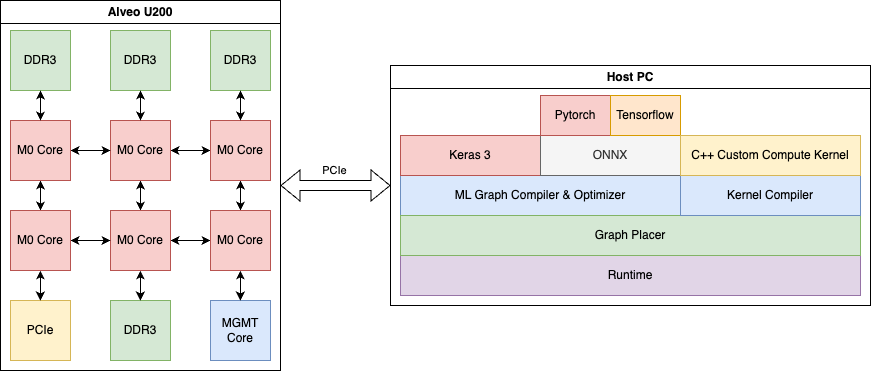

The diagram above was exported from draw.io. Its source (the exported page's mxGraphModel, read from the mxfile embedded in the PNG):
<mxGraphModel dx="1994" dy="1097" grid="1" gridSize="10" guides="1" tooltips="1" connect="1" arrows="1" fold="1" page="1" pageScale="1" pageWidth="1200" pageHeight="1600" math="0" shadow="0">
  <root>
    <mxCell id="0" />
    <mxCell id="1" parent="0" />
    <mxCell id="JTWql7rq9BQggNYLbY0X-89" value="Alveo U200" style="swimlane;whiteSpace=wrap;html=1;" vertex="1" parent="1">
      <mxGeometry x="230" y="220" width="280" height="370" as="geometry" />
    </mxCell>
    <mxCell id="JTWql7rq9BQggNYLbY0X-3" style="edgeStyle=orthogonalEdgeStyle;rounded=0;orthogonalLoop=1;jettySize=auto;html=1;entryX=0;entryY=0.5;entryDx=0;entryDy=0;startArrow=classic;startFill=1;" edge="1" parent="JTWql7rq9BQggNYLbY0X-89" source="JTWql7rq9BQggNYLbY0X-1" target="JTWql7rq9BQggNYLbY0X-2">
      <mxGeometry relative="1" as="geometry" />
    </mxCell>
    <mxCell id="JTWql7rq9BQggNYLbY0X-5" style="edgeStyle=orthogonalEdgeStyle;rounded=0;orthogonalLoop=1;jettySize=auto;html=1;entryX=0.5;entryY=0;entryDx=0;entryDy=0;startArrow=classic;startFill=1;" edge="1" parent="JTWql7rq9BQggNYLbY0X-89" source="JTWql7rq9BQggNYLbY0X-1" target="JTWql7rq9BQggNYLbY0X-4">
      <mxGeometry relative="1" as="geometry" />
    </mxCell>
    <mxCell id="JTWql7rq9BQggNYLbY0X-1" value="M0 Core" style="rounded=0;whiteSpace=wrap;html=1;fillColor=#f8cecc;strokeColor=#b85450;" vertex="1" parent="JTWql7rq9BQggNYLbY0X-89">
      <mxGeometry x="110" y="120" width="60" height="60" as="geometry" />
    </mxCell>
    <mxCell id="JTWql7rq9BQggNYLbY0X-10" style="edgeStyle=orthogonalEdgeStyle;rounded=0;orthogonalLoop=1;jettySize=auto;html=1;entryX=0.5;entryY=0;entryDx=0;entryDy=0;startArrow=classic;startFill=1;" edge="1" parent="JTWql7rq9BQggNYLbY0X-89" source="JTWql7rq9BQggNYLbY0X-2" target="JTWql7rq9BQggNYLbY0X-8">
      <mxGeometry relative="1" as="geometry" />
    </mxCell>
    <mxCell id="JTWql7rq9BQggNYLbY0X-2" value="M0 Core" style="rounded=0;whiteSpace=wrap;html=1;fillColor=#f8cecc;strokeColor=#b85450;" vertex="1" parent="JTWql7rq9BQggNYLbY0X-89">
      <mxGeometry x="210" y="120" width="60" height="60" as="geometry" />
    </mxCell>
    <mxCell id="JTWql7rq9BQggNYLbY0X-9" style="edgeStyle=orthogonalEdgeStyle;rounded=0;orthogonalLoop=1;jettySize=auto;html=1;entryX=0;entryY=0.5;entryDx=0;entryDy=0;startArrow=classic;startFill=1;" edge="1" parent="JTWql7rq9BQggNYLbY0X-89" source="JTWql7rq9BQggNYLbY0X-4" target="JTWql7rq9BQggNYLbY0X-8">
      <mxGeometry relative="1" as="geometry" />
    </mxCell>
    <mxCell id="JTWql7rq9BQggNYLbY0X-4" value="M0 Core" style="rounded=0;whiteSpace=wrap;html=1;fillColor=#f8cecc;strokeColor=#b85450;" vertex="1" parent="JTWql7rq9BQggNYLbY0X-89">
      <mxGeometry x="110" y="210" width="60" height="60" as="geometry" />
    </mxCell>
    <mxCell id="JTWql7rq9BQggNYLbY0X-8" value="M0 Core" style="rounded=0;whiteSpace=wrap;html=1;fillColor=#f8cecc;strokeColor=#b85450;" vertex="1" parent="JTWql7rq9BQggNYLbY0X-89">
      <mxGeometry x="210" y="210" width="60" height="60" as="geometry" />
    </mxCell>
    <mxCell id="JTWql7rq9BQggNYLbY0X-11" style="edgeStyle=orthogonalEdgeStyle;rounded=0;orthogonalLoop=1;jettySize=auto;html=1;entryX=0;entryY=0.5;entryDx=0;entryDy=0;startArrow=classic;startFill=1;" edge="1" parent="JTWql7rq9BQggNYLbY0X-89" source="JTWql7rq9BQggNYLbY0X-13">
      <mxGeometry relative="1" as="geometry">
        <mxPoint x="110" y="150" as="targetPoint" />
      </mxGeometry>
    </mxCell>
    <mxCell id="JTWql7rq9BQggNYLbY0X-12" style="edgeStyle=orthogonalEdgeStyle;rounded=0;orthogonalLoop=1;jettySize=auto;html=1;entryX=0.5;entryY=0;entryDx=0;entryDy=0;startArrow=classic;startFill=1;" edge="1" parent="JTWql7rq9BQggNYLbY0X-89" source="JTWql7rq9BQggNYLbY0X-13" target="JTWql7rq9BQggNYLbY0X-15">
      <mxGeometry relative="1" as="geometry" />
    </mxCell>
    <mxCell id="JTWql7rq9BQggNYLbY0X-13" value="M0 Core" style="rounded=0;whiteSpace=wrap;html=1;fillColor=#f8cecc;strokeColor=#b85450;" vertex="1" parent="JTWql7rq9BQggNYLbY0X-89">
      <mxGeometry x="10" y="120" width="60" height="60" as="geometry" />
    </mxCell>
    <mxCell id="JTWql7rq9BQggNYLbY0X-14" style="edgeStyle=orthogonalEdgeStyle;rounded=0;orthogonalLoop=1;jettySize=auto;html=1;entryX=0;entryY=0.5;entryDx=0;entryDy=0;startArrow=classic;startFill=1;" edge="1" parent="JTWql7rq9BQggNYLbY0X-89" source="JTWql7rq9BQggNYLbY0X-15">
      <mxGeometry relative="1" as="geometry">
        <mxPoint x="110" y="240" as="targetPoint" />
      </mxGeometry>
    </mxCell>
    <mxCell id="JTWql7rq9BQggNYLbY0X-15" value="M0 Core" style="rounded=0;whiteSpace=wrap;html=1;fillColor=#f8cecc;strokeColor=#b85450;" vertex="1" parent="JTWql7rq9BQggNYLbY0X-89">
      <mxGeometry x="10" y="210" width="60" height="60" as="geometry" />
    </mxCell>
    <mxCell id="JTWql7rq9BQggNYLbY0X-58" value="DDR3" style="rounded=0;whiteSpace=wrap;html=1;fillColor=#d5e8d4;strokeColor=#82b366;" vertex="1" parent="JTWql7rq9BQggNYLbY0X-89">
      <mxGeometry x="10" y="30" width="60" height="60" as="geometry" />
    </mxCell>
    <mxCell id="JTWql7rq9BQggNYLbY0X-60" value="DDR3" style="rounded=0;whiteSpace=wrap;html=1;fillColor=#d5e8d4;strokeColor=#82b366;" vertex="1" parent="JTWql7rq9BQggNYLbY0X-89">
      <mxGeometry x="110" y="30" width="60" height="60" as="geometry" />
    </mxCell>
    <mxCell id="JTWql7rq9BQggNYLbY0X-61" value="DDR3" style="rounded=0;whiteSpace=wrap;html=1;fillColor=#d5e8d4;strokeColor=#82b366;" vertex="1" parent="JTWql7rq9BQggNYLbY0X-89">
      <mxGeometry x="210" y="30" width="60" height="60" as="geometry" />
    </mxCell>
    <mxCell id="JTWql7rq9BQggNYLbY0X-73" style="edgeStyle=orthogonalEdgeStyle;rounded=0;orthogonalLoop=1;jettySize=auto;html=1;entryX=0.5;entryY=0;entryDx=0;entryDy=0;startArrow=classic;startFill=1;" edge="1" parent="JTWql7rq9BQggNYLbY0X-89">
      <mxGeometry relative="1" as="geometry">
        <mxPoint x="140" y="90" as="sourcePoint" />
        <mxPoint x="140" y="120" as="targetPoint" />
      </mxGeometry>
    </mxCell>
    <mxCell id="JTWql7rq9BQggNYLbY0X-74" style="edgeStyle=orthogonalEdgeStyle;rounded=0;orthogonalLoop=1;jettySize=auto;html=1;entryX=0.5;entryY=0;entryDx=0;entryDy=0;startArrow=classic;startFill=1;" edge="1" parent="JTWql7rq9BQggNYLbY0X-89">
      <mxGeometry relative="1" as="geometry">
        <mxPoint x="240" y="90" as="sourcePoint" />
        <mxPoint x="240" y="120" as="targetPoint" />
      </mxGeometry>
    </mxCell>
    <mxCell id="JTWql7rq9BQggNYLbY0X-75" style="edgeStyle=orthogonalEdgeStyle;rounded=0;orthogonalLoop=1;jettySize=auto;html=1;entryX=0.5;entryY=0;entryDx=0;entryDy=0;startArrow=classic;startFill=1;" edge="1" parent="JTWql7rq9BQggNYLbY0X-89">
      <mxGeometry relative="1" as="geometry">
        <mxPoint x="40" y="90" as="sourcePoint" />
        <mxPoint x="40" y="120" as="targetPoint" />
      </mxGeometry>
    </mxCell>
    <mxCell id="JTWql7rq9BQggNYLbY0X-77" value="DDR3" style="rounded=0;whiteSpace=wrap;html=1;fillColor=#d5e8d4;strokeColor=#82b366;" vertex="1" parent="JTWql7rq9BQggNYLbY0X-89">
      <mxGeometry x="110" y="300" width="60" height="60" as="geometry" />
    </mxCell>
    <mxCell id="JTWql7rq9BQggNYLbY0X-78" style="edgeStyle=orthogonalEdgeStyle;rounded=0;orthogonalLoop=1;jettySize=auto;html=1;entryX=0.5;entryY=0;entryDx=0;entryDy=0;startArrow=classic;startFill=1;" edge="1" parent="JTWql7rq9BQggNYLbY0X-89">
      <mxGeometry relative="1" as="geometry">
        <mxPoint x="139.89" y="270" as="sourcePoint" />
        <mxPoint x="139.89" y="300" as="targetPoint" />
      </mxGeometry>
    </mxCell>
    <mxCell id="JTWql7rq9BQggNYLbY0X-79" value="MGMT Core" style="rounded=0;whiteSpace=wrap;html=1;fillColor=#dae8fc;strokeColor=#6c8ebf;" vertex="1" parent="JTWql7rq9BQggNYLbY0X-89">
      <mxGeometry x="210" y="300" width="60" height="60" as="geometry" />
    </mxCell>
    <mxCell id="JTWql7rq9BQggNYLbY0X-80" value="PCIe" style="rounded=0;whiteSpace=wrap;html=1;fillColor=#fff2cc;strokeColor=#d6b656;" vertex="1" parent="JTWql7rq9BQggNYLbY0X-89">
      <mxGeometry x="10" y="300" width="60" height="60" as="geometry" />
    </mxCell>
    <mxCell id="JTWql7rq9BQggNYLbY0X-87" style="edgeStyle=orthogonalEdgeStyle;rounded=0;orthogonalLoop=1;jettySize=auto;html=1;entryX=0.5;entryY=0;entryDx=0;entryDy=0;startArrow=classic;startFill=1;" edge="1" parent="JTWql7rq9BQggNYLbY0X-89">
      <mxGeometry relative="1" as="geometry">
        <mxPoint x="39.889999999999986" y="270" as="sourcePoint" />
        <mxPoint x="39.889999999999986" y="300" as="targetPoint" />
      </mxGeometry>
    </mxCell>
    <mxCell id="JTWql7rq9BQggNYLbY0X-88" style="edgeStyle=orthogonalEdgeStyle;rounded=0;orthogonalLoop=1;jettySize=auto;html=1;entryX=0.5;entryY=0;entryDx=0;entryDy=0;startArrow=classic;startFill=1;" edge="1" parent="JTWql7rq9BQggNYLbY0X-89">
      <mxGeometry relative="1" as="geometry">
        <mxPoint x="239.89" y="270" as="sourcePoint" />
        <mxPoint x="239.89" y="300" as="targetPoint" />
      </mxGeometry>
    </mxCell>
    <mxCell id="JTWql7rq9BQggNYLbY0X-91" value="Host PC" style="swimlane;whiteSpace=wrap;html=1;" vertex="1" parent="1">
      <mxGeometry x="620" y="285" width="480" height="240" as="geometry" />
    </mxCell>
    <mxCell id="JTWql7rq9BQggNYLbY0X-96" value="Runtime" style="rounded=0;whiteSpace=wrap;html=1;fillColor=#e1d5e7;strokeColor=#9673a6;" vertex="1" parent="JTWql7rq9BQggNYLbY0X-91">
      <mxGeometry x="10" y="190" width="460" height="40" as="geometry" />
    </mxCell>
    <mxCell id="JTWql7rq9BQggNYLbY0X-97" value="ML Graph Compiler &amp;amp; Optimizer" style="rounded=0;whiteSpace=wrap;html=1;fillColor=#dae8fc;strokeColor=#6c8ebf;" vertex="1" parent="JTWql7rq9BQggNYLbY0X-91">
      <mxGeometry x="10" y="110" width="280" height="40" as="geometry" />
    </mxCell>
    <mxCell id="JTWql7rq9BQggNYLbY0X-98" value="Keras 3" style="rounded=0;whiteSpace=wrap;html=1;fillColor=#f8cecc;strokeColor=#b85450;" vertex="1" parent="JTWql7rq9BQggNYLbY0X-91">
      <mxGeometry x="10" y="70" width="140" height="40" as="geometry" />
    </mxCell>
    <mxCell id="JTWql7rq9BQggNYLbY0X-99" value="ONNX" style="rounded=0;whiteSpace=wrap;html=1;fillColor=#f5f5f5;fontColor=#333333;strokeColor=#666666;" vertex="1" parent="JTWql7rq9BQggNYLbY0X-91">
      <mxGeometry x="150" y="70" width="140" height="40" as="geometry" />
    </mxCell>
    <mxCell id="JTWql7rq9BQggNYLbY0X-101" value="Pytorch" style="rounded=0;whiteSpace=wrap;html=1;fillColor=#f8cecc;strokeColor=#b85450;" vertex="1" parent="JTWql7rq9BQggNYLbY0X-91">
      <mxGeometry x="150" y="30" width="70" height="40" as="geometry" />
    </mxCell>
    <mxCell id="JTWql7rq9BQggNYLbY0X-102" value="Tensorflow" style="rounded=0;whiteSpace=wrap;html=1;fillColor=#ffe6cc;strokeColor=#d79b00;" vertex="1" parent="JTWql7rq9BQggNYLbY0X-91">
      <mxGeometry x="220" y="30" width="70" height="40" as="geometry" />
    </mxCell>
    <mxCell id="JTWql7rq9BQggNYLbY0X-103" value="Graph Placer" style="rounded=0;whiteSpace=wrap;html=1;fillColor=#d5e8d4;strokeColor=#82b366;" vertex="1" parent="JTWql7rq9BQggNYLbY0X-91">
      <mxGeometry x="10" y="150" width="460" height="40" as="geometry" />
    </mxCell>
    <mxCell id="JTWql7rq9BQggNYLbY0X-104" value="Kernel Compiler" style="rounded=0;whiteSpace=wrap;html=1;fillColor=#dae8fc;strokeColor=#6c8ebf;" vertex="1" parent="JTWql7rq9BQggNYLbY0X-91">
      <mxGeometry x="290" y="110" width="180" height="40" as="geometry" />
    </mxCell>
    <mxCell id="JTWql7rq9BQggNYLbY0X-105" value="C++ Custom Compute Kernel" style="rounded=0;whiteSpace=wrap;html=1;fillColor=#fff2cc;strokeColor=#d6b656;" vertex="1" parent="JTWql7rq9BQggNYLbY0X-91">
      <mxGeometry x="290" y="70" width="180" height="40" as="geometry" />
    </mxCell>
    <mxCell id="JTWql7rq9BQggNYLbY0X-92" value="" style="shape=flexArrow;endArrow=classic;startArrow=classic;html=1;rounded=0;exitX=1;exitY=0.5;exitDx=0;exitDy=0;entryX=0;entryY=0.5;entryDx=0;entryDy=0;" edge="1" parent="1" source="JTWql7rq9BQggNYLbY0X-89" target="JTWql7rq9BQggNYLbY0X-91">
      <mxGeometry width="100" height="100" relative="1" as="geometry">
        <mxPoint x="720" y="520" as="sourcePoint" />
        <mxPoint x="820" y="420" as="targetPoint" />
      </mxGeometry>
    </mxCell>
    <mxCell id="JTWql7rq9BQggNYLbY0X-95" value="PCIe" style="edgeLabel;html=1;align=center;verticalAlign=middle;resizable=0;points=[];" vertex="1" connectable="0" parent="JTWql7rq9BQggNYLbY0X-92">
      <mxGeometry x="0.7761" y="-3" relative="1" as="geometry">
        <mxPoint x="-44" y="-18" as="offset" />
      </mxGeometry>
    </mxCell>
  </root>
</mxGraphModel>